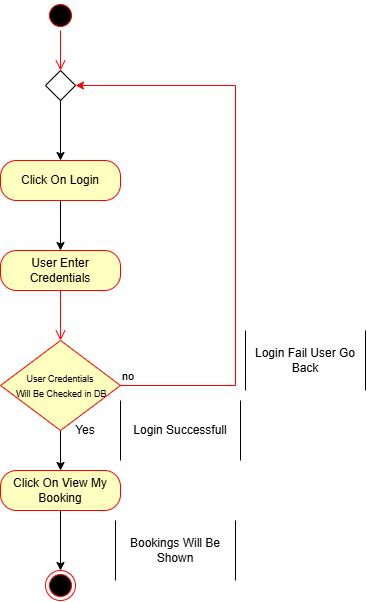

The diagram above was exported from draw.io. Its source (the exported page's mxGraphModel, read from the mxfile embedded in the PNG):
<mxGraphModel dx="860" dy="624" grid="1" gridSize="10" guides="1" tooltips="1" connect="1" arrows="1" fold="1" page="1" pageScale="1" pageWidth="850" pageHeight="1100" math="0" shadow="0">
  <root>
    <mxCell id="0" />
    <mxCell id="1" parent="0" />
    <mxCell id="jn3a3us38jo81IRcZLi2-1" parent="1" style="ellipse;html=1;shape=startState;fillColor=#000000;strokeColor=#ff0000;" value="" vertex="1">
      <mxGeometry height="30" width="30" x="160" y="70" as="geometry" />
    </mxCell>
    <mxCell id="jn3a3us38jo81IRcZLi2-2" edge="1" parent="1" source="jn3a3us38jo81IRcZLi2-1" style="edgeStyle=orthogonalEdgeStyle;html=1;verticalAlign=bottom;endArrow=open;endSize=8;strokeColor=#ff0000;rounded=0;entryX=0.5;entryY=0;entryDx=0;entryDy=0;" target="jn3a3us38jo81IRcZLi2-11" value="">
      <mxGeometry relative="1" as="geometry">
        <mxPoint x="175" y="170" as="targetPoint" />
      </mxGeometry>
    </mxCell>
    <mxCell id="jn3a3us38jo81IRcZLi2-4" parent="1" style="rounded=1;whiteSpace=wrap;html=1;arcSize=40;fontColor=#000000;fillColor=#ffffc0;strokeColor=#ff0000;" value="User Enter Credentials" vertex="1">
      <mxGeometry height="40" width="120" x="115" y="320" as="geometry" />
    </mxCell>
    <mxCell id="jn3a3us38jo81IRcZLi2-5" edge="1" parent="1" source="jn3a3us38jo81IRcZLi2-4" style="edgeStyle=orthogonalEdgeStyle;html=1;verticalAlign=bottom;endArrow=open;endSize=8;strokeColor=#ff0000;rounded=0;entryX=0.5;entryY=0;entryDx=0;entryDy=0;" target="jn3a3us38jo81IRcZLi2-7" value="">
      <mxGeometry relative="1" as="geometry">
        <mxPoint x="175" y="420" as="targetPoint" />
      </mxGeometry>
    </mxCell>
    <mxCell id="jn3a3us38jo81IRcZLi2-30" edge="1" parent="1" source="jn3a3us38jo81IRcZLi2-7" style="edgeStyle=orthogonalEdgeStyle;rounded=0;orthogonalLoop=1;jettySize=auto;html=1;" target="jn3a3us38jo81IRcZLi2-28" value="">
      <mxGeometry relative="1" as="geometry" />
    </mxCell>
    <mxCell id="jn3a3us38jo81IRcZLi2-7" parent="1" style="rhombus;whiteSpace=wrap;html=1;fontColor=#000000;fillColor=#ffffc0;strokeColor=#ff0000;" value="&lt;font style=&quot;font-size: 9px;&quot;&gt;User Credentials&lt;/font&gt;&lt;div&gt;&lt;font style=&quot;font-size: 9px;&quot;&gt;&amp;nbsp;Will Be Checked in DB&lt;/font&gt;&lt;/div&gt;" vertex="1">
      <mxGeometry height="90" width="120" x="115" y="410" as="geometry" />
    </mxCell>
    <mxCell id="jn3a3us38jo81IRcZLi2-8" edge="1" parent="1" source="jn3a3us38jo81IRcZLi2-7" style="html=1;align=left;verticalAlign=bottom;endArrow=classic;strokeColor=#ff0000;rounded=0;endFill=1;edgeStyle=elbowEdgeStyle;elbow=vertical;entryX=1;entryY=0.5;entryDx=0;entryDy=0;" target="jn3a3us38jo81IRcZLi2-11" value="no">
      <mxGeometry relative="1" x="-1" as="geometry">
        <Array as="points">
          <mxPoint x="350" y="455" />
        </Array>
        <mxPoint x="250.29999999999995" y="215.62999999999988" as="targetPoint" />
      </mxGeometry>
    </mxCell>
    <mxCell id="HdV7MykSrzG6FFTVl9Iy-3" edge="1" parent="1" source="jn3a3us38jo81IRcZLi2-11" style="edgeStyle=orthogonalEdgeStyle;rounded=0;orthogonalLoop=1;jettySize=auto;html=1;" target="HdV7MykSrzG6FFTVl9Iy-1" value="">
      <mxGeometry relative="1" as="geometry" />
    </mxCell>
    <mxCell id="jn3a3us38jo81IRcZLi2-11" parent="1" style="rhombus;" value="" vertex="1">
      <mxGeometry height="30" width="30" x="160" y="140" as="geometry" />
    </mxCell>
    <mxCell id="jn3a3us38jo81IRcZLi2-14" parent="1" style="shape=partialRectangle;whiteSpace=wrap;html=1;bottom=0;top=0;fillColor=none;" value="Login Fail User Go Back" vertex="1">
      <mxGeometry height="60" width="120" x="360" y="400" as="geometry" />
    </mxCell>
    <mxCell id="jn3a3us38jo81IRcZLi2-15" parent="1" style="shape=partialRectangle;whiteSpace=wrap;html=1;bottom=0;top=0;fillColor=none;" value="Login Successfull" vertex="1">
      <mxGeometry height="60" width="120" x="235" y="470" as="geometry" />
    </mxCell>
    <mxCell id="jn3a3us38jo81IRcZLi2-44" edge="1" parent="1" source="jn3a3us38jo81IRcZLi2-28" style="edgeStyle=orthogonalEdgeStyle;rounded=0;orthogonalLoop=1;jettySize=auto;html=1;" value="">
      <mxGeometry relative="1" as="geometry">
        <mxPoint x="175" y="640" as="targetPoint" />
      </mxGeometry>
    </mxCell>
    <mxCell id="jn3a3us38jo81IRcZLi2-28" parent="1" style="rounded=1;whiteSpace=wrap;html=1;arcSize=40;fontColor=#000000;fillColor=#ffffc0;strokeColor=#ff0000;" value="Click On View My Booking" vertex="1">
      <mxGeometry height="40" width="120" x="115" y="540" as="geometry" />
    </mxCell>
    <mxCell id="jn3a3us38jo81IRcZLi2-80" parent="1" style="text;html=1;whiteSpace=wrap;strokeColor=none;fillColor=none;align=center;verticalAlign=middle;rounded=0;" value="Yes" vertex="1">
      <mxGeometry height="30" width="60" x="170" y="485" as="geometry" />
    </mxCell>
    <mxCell id="jn3a3us38jo81IRcZLi2-91" parent="1" style="ellipse;html=1;shape=endState;fillColor=#000000;strokeColor=#ff0000;" value="" vertex="1">
      <mxGeometry height="30" width="30" x="160" y="640" as="geometry" />
    </mxCell>
    <mxCell id="jn3a3us38jo81IRcZLi2-92" parent="1" style="shape=partialRectangle;whiteSpace=wrap;html=1;bottom=0;top=0;fillColor=none;" value="Bookings Will Be Shown" vertex="1">
      <mxGeometry height="60" width="120" x="230" y="590" as="geometry" />
    </mxCell>
    <mxCell id="HdV7MykSrzG6FFTVl9Iy-2" edge="1" parent="1" source="HdV7MykSrzG6FFTVl9Iy-1" style="edgeStyle=orthogonalEdgeStyle;rounded=0;orthogonalLoop=1;jettySize=auto;html=1;" target="jn3a3us38jo81IRcZLi2-4" value="">
      <mxGeometry relative="1" as="geometry" />
    </mxCell>
    <mxCell id="HdV7MykSrzG6FFTVl9Iy-1" parent="1" style="rounded=1;whiteSpace=wrap;html=1;arcSize=40;fontColor=#000000;fillColor=#ffffc0;strokeColor=#ff0000;" value="Click On Login" vertex="1">
      <mxGeometry height="40" width="120" x="115" y="230" as="geometry" />
    </mxCell>
  </root>
</mxGraphModel>